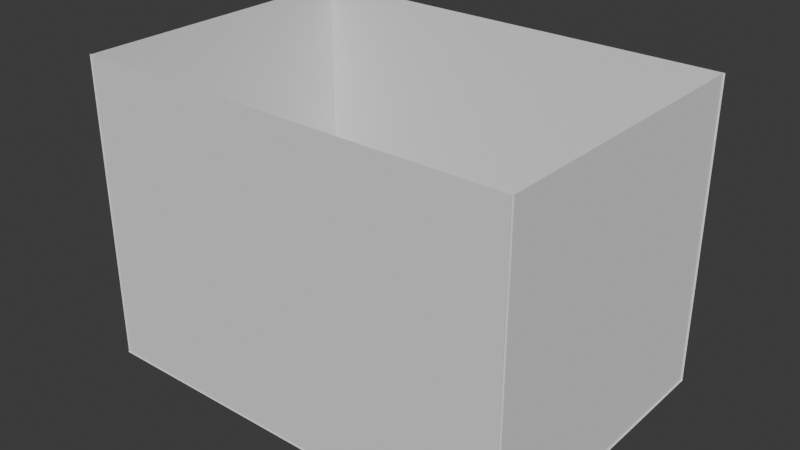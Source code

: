 # Source: Wall.blend  (saved by Blender 5.2.45; exported with 4.5.12 LTS)
import bpy
from mathutils import Matrix  # noqa: F401  (used for matrix-valued properties, if any)

bpy.ops.wm.read_factory_settings(use_empty=True)
scene = bpy.context.scene
scene.name = 'Scene'

# ---- collections
col_collection = bpy.data.collections.new('Collection'); scene.collection.children.link(col_collection)

# ---- world
world_world = bpy.data.worlds.new('World'); scene.world = world_world
world_world.use_nodes = True; world_world.node_tree.nodes.clear()
_N = world_world.node_tree.nodes; _L = world_world.node_tree.links
n0 = _N.new('ShaderNodeOutputWorld'); n0.name = 'World Output'; n0.location = (200, 100)
n1 = _N.new('ShaderNodeBackground'); n1.name = 'Background'; n1.location = (-200, 100)
n1.inputs[0].default_value = (0.05088, 0.05088, 0.05088, 1.0)
_L.new(n1.outputs[0], n0.inputs[0])
n0.is_active_output = True
world_world.color = (0.05088, 0.05088, 0.05088)
world_world.sun_shadow_jitter_overblur = 0.0

# ---- meshes
me_cube_001 = bpy.data.meshes.new('Cube.001')
me_cube_001.from_pydata([(-29.74, -29.74, -0.03174), (-29.74, -29.74, -0.002504), (-29.74, 29.74, -0.03174), (-29.74, 29.74, -0.002504), (29.74, -29.74, -0.03174), (29.74, -29.74, -0.002504), (29.74, 29.74, -0.03174), (29.74, 29.74, -0.002504)], [], [(0, 1, 3, 2), (2, 3, 7, 6), (6, 7, 5, 4), (4, 5, 1, 0), (2, 6, 4, 0), (7, 3, 1, 5)])
_uv = me_cube_001.uv_layers.new(name='UVMap')
_uv.uv.foreach_set('vector', [0.375, 0.0, 0.625, 0.0, 0.625, 0.25, 0.375, 0.25, 0.375, 0.25, 0.625, 0.25, 0.625, 0.5, 0.375, 0.5, 0.375, 0.5, 0.625, 0.5, 0.625, 0.75, 0.375, 0.75, 0.375, 0.75, 0.625, 0.75, 0.625, 1.0, 0.375, 1.0, 0.125, 0.5, 0.375, 0.5, 0.375, 0.75, 0.125, 0.75, 0.625, 0.5, 0.875, 0.5, 0.875, 0.75, 0.625, 0.75])
me_cube_001.update()
me_cube_002 = bpy.data.meshes.new('Cube.002')
me_cube_002.from_pydata([(-29.74, -29.74, -0.01462), (-29.74, -29.74, 0.01462), (-29.74, 29.74, -0.01462), (-29.74, 29.74, 0.01462), (29.74, -29.74, -0.01462), (29.74, -29.74, 0.01462), (29.74, 29.74, -0.01462), (29.74, 29.74, 0.01462)], [], [(0, 1, 3, 2), (2, 3, 7, 6), (6, 7, 5, 4), (4, 5, 1, 0), (2, 6, 4, 0), (7, 3, 1, 5)])
_uv = me_cube_002.uv_layers.new(name='UVMap')
_uv.uv.foreach_set('vector', [0.375, 0.0, 0.625, 0.0, 0.625, 0.25, 0.375, 0.25, 0.375, 0.25, 0.625, 0.25, 0.625, 0.5, 0.375, 0.5, 0.375, 0.5, 0.625, 0.5, 0.625, 0.75, 0.375, 0.75, 0.375, 0.75, 0.625, 0.75, 0.625, 1.0, 0.375, 1.0, 0.125, 0.5, 0.375, 0.5, 0.375, 0.75, 0.125, 0.75, 0.625, 0.5, 0.875, 0.5, 0.875, 0.75, 0.625, 0.75])
me_cube_002.update()
me_cube_003 = bpy.data.meshes.new('Cube.003')
me_cube_003.from_pydata([(-43.07, 0.01462, -29.74), (-43.07, -0.01461, -29.74), (-43.07, 0.01462, 29.74), (-43.07, -0.01462, 29.74), (43.07, 0.01462, -29.74), (43.07, -0.01461, -29.74), (43.07, 0.01462, 29.74), (43.07, -0.01462, 29.74)], [], [(0, 1, 3, 2), (2, 3, 7, 6), (6, 7, 5, 4), (4, 5, 1, 0), (2, 6, 4, 0), (7, 3, 1, 5)])
_uv = me_cube_003.uv_layers.new(name='UVMap')
_uv.uv.foreach_set('vector', [0.375, 0.0, 0.625, 0.0, 0.625, 0.25, 0.375, 0.25, 0.375, 0.25, 0.625, 0.25, 0.625, 0.5, 0.375, 0.5, 0.375, 0.5, 0.625, 0.5, 0.625, 0.75, 0.375, 0.75, 0.375, 0.75, 0.625, 0.75, 0.625, 1.0, 0.375, 1.0, 0.125, 0.5, 0.375, 0.5, 0.375, 0.75, 0.125, 0.75, 0.625, 0.5, 0.875, 0.5, 0.875, 0.75, 0.625, 0.75])
me_cube_003.update()
me_cube_005 = bpy.data.meshes.new('Cube.005')
me_cube_005.from_pydata([(-29.74, -29.74, -0.03174), (-29.74, -29.74, -0.002504), (-29.74, 29.74, -0.03174), (-29.74, 29.74, -0.002504), (29.74, -29.74, -0.03174), (29.74, -29.74, -0.002504), (29.74, 29.74, -0.03174), (29.74, 29.74, -0.002504)], [], [(0, 1, 3, 2), (2, 3, 7, 6), (6, 7, 5, 4), (4, 5, 1, 0), (2, 6, 4, 0), (7, 3, 1, 5)])
_uv = me_cube_005.uv_layers.new(name='UVMap')
_uv.uv.foreach_set('vector', [0.375, 0.0, 0.625, 0.0, 0.625, 0.25, 0.375, 0.25, 0.375, 0.25, 0.625, 0.25, 0.625, 0.5, 0.375, 0.5, 0.375, 0.5, 0.625, 0.5, 0.625, 0.75, 0.375, 0.75, 0.375, 0.75, 0.625, 0.75, 0.625, 1.0, 0.375, 1.0, 0.125, 0.5, 0.375, 0.5, 0.375, 0.75, 0.125, 0.75, 0.625, 0.5, 0.875, 0.5, 0.875, 0.75, 0.625, 0.75])
me_cube_005.update()
me_cube_006 = bpy.data.meshes.new('Cube.006')
me_cube_006.from_pydata([(-43.07, 0.01462, -29.74), (-43.07, -0.01461, -29.74), (-43.07, 0.01462, 29.74), (-43.07, -0.01462, 29.74), (43.07, 0.01462, -29.74), (43.07, -0.01461, -29.74), (43.07, 0.01462, 29.74), (43.07, -0.01462, 29.74)], [], [(0, 1, 3, 2), (2, 3, 7, 6), (6, 7, 5, 4), (4, 5, 1, 0), (2, 6, 4, 0), (7, 3, 1, 5)])
_uv = me_cube_006.uv_layers.new(name='UVMap')
_uv.uv.foreach_set('vector', [0.375, 0.0, 0.625, 0.0, 0.625, 0.25, 0.375, 0.25, 0.375, 0.25, 0.625, 0.25, 0.625, 0.5, 0.375, 0.5, 0.375, 0.5, 0.625, 0.5, 0.625, 0.75, 0.375, 0.75, 0.375, 0.75, 0.625, 0.75, 0.625, 1.0, 0.375, 1.0, 0.125, 0.5, 0.375, 0.5, 0.375, 0.75, 0.125, 0.75, 0.625, 0.5, 0.875, 0.5, 0.875, 0.75, 0.625, 0.75])
me_cube_006.update()

# ---- objects
ob_cube = bpy.data.objects.new('Cube', me_cube_001)
ob_cube_001 = bpy.data.objects.new('Cube.001', me_cube_002)
ob_cube_002 = bpy.data.objects.new('Cube.002', me_cube_003)
ob_cube_003 = bpy.data.objects.new('Cube.003', me_cube_005)
ob_cube_004 = bpy.data.objects.new('Cube.004', me_cube_006)

# ---- transforms, parenting, visibility, modifiers, constraints
ob_cube.location = (-1.581e-15, 0.0, 0.0)
ob_cube.scale = (1.448, 1.0, 1.0)
ob_cube_001.location = (-42.8, 1.878e-06, 29.67)
ob_cube_001.rotation_euler = (-1.344e-07, 1.571, 0.0)
ob_cube_002.location = (-9.537e-07, 29.55, 29.71)
ob_cube_003.location = (42.79, 2.467e-06, 29.67)
ob_cube_003.rotation_euler = (-1.344e-07, 1.571, 0.0)
ob_cube_004.location = (-9.537e-07, -29.56, 29.71)

# ---- collection membership
col_collection.objects.link(ob_cube)
col_collection.objects.link(ob_cube_001)
col_collection.objects.link(ob_cube_002)
col_collection.objects.link(ob_cube_003)
col_collection.objects.link(ob_cube_004)

# ---- scene / render settings (as saved in the file)
scene.frame_start = 1; scene.frame_end = 250; scene.frame_set(1)
scene.render.engine = 'BLENDER_EEVEE_NEXT'
scene.render.bake_bias = 0.0
scene.render.bake_samples = 0
scene.render.compositor_device = 'GPU'
scene.eevee.use_volume_custom_range = False
scene.eevee.fast_gi_thickness_near = 0.1
scene.eevee.fast_gi_thickness_far = 0.0
scene.eevee.ray_tracing_options.screen_trace_thickness = 0.1
bpy.context.view_layer.update()

# ---- added for rendering (the .blend has no active camera and no usable light): camera, sun
cam_auto = bpy.data.cameras.new('AutoCamera')
cam_auto.lens = 50.0
cam_auto.sensor_width = 36.0
cam_auto.clip_end = 1955.28
ob_auto_camera = bpy.data.objects.new('AutoCamera', cam_auto)
scene.collection.objects.link(ob_auto_camera)
ob_auto_camera.location = (111.412, -133.695, 118.82)
ob_auto_camera.rotation_euler = (1.09748, -7.21219e-08, 0.694738)
scene.camera = ob_auto_camera
light_auto_sun = bpy.data.lights.new('AutoSun', 'SUN')
light_auto_sun.energy = 3.0
light_auto_sun.angle = 0.0523599
ob_auto_sun = bpy.data.objects.new('AutoSun', light_auto_sun)
scene.collection.objects.link(ob_auto_sun)
ob_auto_sun.rotation_euler = (0.872665, 0.174533, 0.523599)
bpy.context.view_layer.update()
